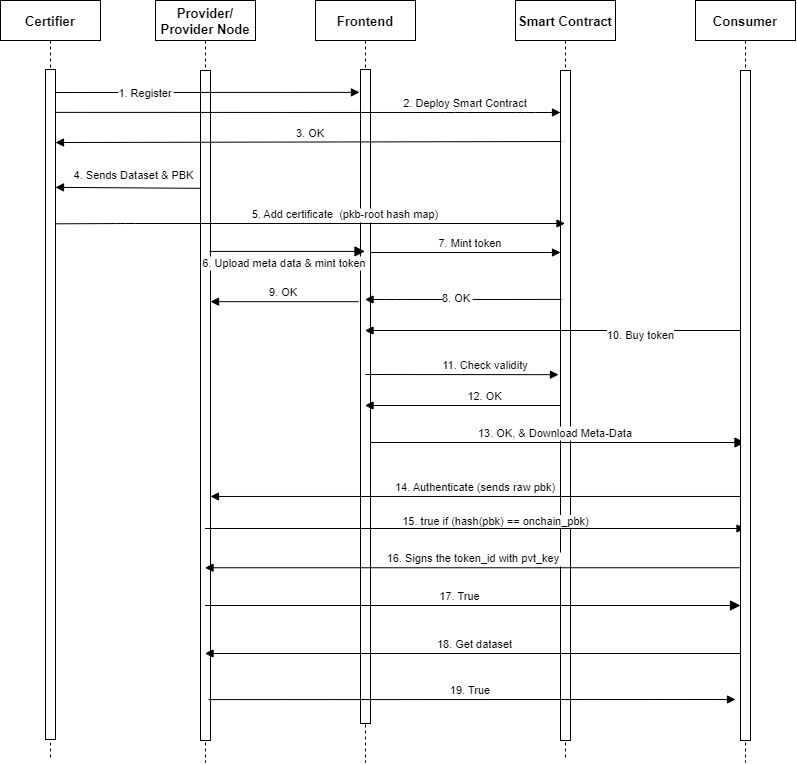

The diagram above was exported from draw.io. Its source (the exported page's mxGraphModel, read from the mxfile embedded in the PNG):
<mxGraphModel dx="4535" dy="2430" grid="1" gridSize="10" guides="1" tooltips="1" connect="1" arrows="1" fold="1" page="1" pageScale="1" pageWidth="850" pageHeight="1100" math="0" shadow="0">
  <root>
    <mxCell id="0" />
    <mxCell id="1" parent="0" />
    <mxCell id="2" value="Provider/ &#10;Provider Node" style="shape=umlLifeline;perimeter=lifelinePerimeter;container=1;collapsible=0;recursiveResize=0;rounded=0;shadow=0;strokeWidth=1;fontStyle=1;fontSize=13;" parent="1" vertex="1">
      <mxGeometry x="160" y="78" width="100" height="762" as="geometry" />
    </mxCell>
    <mxCell id="3" value="" style="points=[];perimeter=orthogonalPerimeter;rounded=0;shadow=0;strokeWidth=1;" parent="2" vertex="1">
      <mxGeometry x="45" y="70" width="10" height="670" as="geometry" />
    </mxCell>
    <mxCell id="9" value="1. Register" style="verticalAlign=bottom;endArrow=block;entryX=-0.1;entryY=0.035;shadow=0;strokeWidth=1;entryDx=0;entryDy=0;entryPerimeter=0;" parent="2" edge="1" target="7">
      <mxGeometry x="-0.4079" y="-10" relative="1" as="geometry">
        <mxPoint x="-100" y="92.00000000000273" as="sourcePoint" />
        <mxPoint x="60" y="92.00000000000273" as="targetPoint" />
        <mxPoint as="offset" />
      </mxGeometry>
    </mxCell>
    <mxCell id="6" value="Frontend" style="shape=umlLifeline;perimeter=lifelinePerimeter;container=1;collapsible=0;recursiveResize=0;rounded=0;shadow=0;strokeWidth=1;fontStyle=1;fontSize=13;" parent="1" vertex="1">
      <mxGeometry x="320" y="78" width="100" height="762" as="geometry" />
    </mxCell>
    <mxCell id="7" value="" style="points=[];perimeter=orthogonalPerimeter;rounded=0;shadow=0;strokeWidth=1;" parent="6" vertex="1">
      <mxGeometry x="45" y="69" width="10" height="654" as="geometry" />
    </mxCell>
    <mxCell id="32" value="7. Mint token" style="verticalAlign=bottom;endArrow=none;shadow=0;strokeWidth=1;startArrow=block;startFill=1;endFill=0;entryX=1.5;entryY=0.374;entryDx=0;entryDy=0;entryPerimeter=0;" parent="6" edge="1">
      <mxGeometry x="-0.0619" relative="1" as="geometry">
        <mxPoint x="245" y="251.99599999999998" as="sourcePoint" />
        <mxPoint x="55.5" y="251.99599999999998" as="targetPoint" />
        <mxPoint as="offset" />
      </mxGeometry>
    </mxCell>
    <mxCell id="10" value="2. Deploy Smart Contract" style="verticalAlign=bottom;endArrow=block;shadow=0;strokeWidth=1;exitX=1;exitY=0.064;exitDx=0;exitDy=0;exitPerimeter=0;" parent="1" source="27" target="15" edge="1">
      <mxGeometry x="0.6238" relative="1" as="geometry">
        <mxPoint x="215" y="200" as="sourcePoint" />
        <mxPoint x="560" y="190" as="targetPoint" />
        <Array as="points">
          <mxPoint x="460" y="190" />
          <mxPoint x="530" y="190" />
        </Array>
        <mxPoint as="offset" />
      </mxGeometry>
    </mxCell>
    <mxCell id="14" value="Smart Contract" style="shape=umlLifeline;perimeter=lifelinePerimeter;container=1;collapsible=0;recursiveResize=0;rounded=0;shadow=0;strokeWidth=1;fontStyle=1;fontSize=13;" parent="1" vertex="1">
      <mxGeometry x="520" y="78" width="100" height="760" as="geometry" />
    </mxCell>
    <mxCell id="15" value="" style="points=[];perimeter=orthogonalPerimeter;rounded=0;shadow=0;strokeWidth=1;" parent="14" vertex="1">
      <mxGeometry x="45" y="70" width="10" height="670" as="geometry" />
    </mxCell>
    <mxCell id="17" value="3. OK" style="verticalAlign=bottom;endArrow=none;shadow=0;strokeWidth=1;startArrow=block;startFill=1;endFill=0;exitX=1;exitY=0.109;exitDx=0;exitDy=0;exitPerimeter=0;entryX=0.1;entryY=0.106;entryDx=0;entryDy=0;entryPerimeter=0;" parent="1" source="27" target="15" edge="1">
      <mxGeometry relative="1" as="geometry">
        <mxPoint x="330.25" y="220" as="sourcePoint" />
        <mxPoint x="550" y="220" as="targetPoint" />
      </mxGeometry>
    </mxCell>
    <mxCell id="22" value="" style="points=[];perimeter=orthogonalPerimeter;rounded=0;shadow=0;strokeWidth=1;fillColor=#60a917;strokeColor=#2D7600;fontColor=#ffffff;" parent="1" vertex="1">
      <mxGeometry x="50" y="430" width="10" height="50" as="geometry" />
    </mxCell>
    <mxCell id="28" value="5. Add certificate  (pkb-root hash map)" style="verticalAlign=bottom;endArrow=block;shadow=0;strokeWidth=1;exitX=1;exitY=0.196;exitDx=0;exitDy=0;exitPerimeter=0;" parent="1" edge="1">
      <mxGeometry x="0.1384" relative="1" as="geometry">
        <mxPoint x="60" y="301.31999999999994" as="sourcePoint" />
        <mxPoint x="569.5" y="301" as="targetPoint" />
        <Array as="points">
          <mxPoint x="130" y="301" />
        </Array>
        <mxPoint as="offset" />
      </mxGeometry>
    </mxCell>
    <mxCell id="29" value="6. Upload meta data &amp; mint token" style="verticalAlign=bottom;endArrow=block;endSize=8;shadow=0;strokeWidth=1;endFill=1;exitX=0.9;exitY=0.27;exitDx=0;exitDy=0;exitPerimeter=0;" parent="1" edge="1" target="6" source="3">
      <mxGeometry x="-0.0225" y="-21" relative="1" as="geometry">
        <mxPoint x="350" y="331" as="targetPoint" />
        <mxPoint x="230" y="330" as="sourcePoint" />
        <mxPoint as="offset" />
      </mxGeometry>
    </mxCell>
    <mxCell id="33" value="17. True" style="verticalAlign=bottom;endArrow=block;endSize=8;shadow=0;strokeWidth=1;endFill=1;" parent="1" edge="1">
      <mxGeometry x="-0.0408" relative="1" as="geometry">
        <mxPoint x="745" y="682.998" as="targetPoint" />
        <mxPoint x="209.5" y="682.998" as="sourcePoint" />
        <mxPoint as="offset" />
        <Array as="points" />
      </mxGeometry>
    </mxCell>
    <mxCell id="35" value="12. OK" style="verticalAlign=bottom;endArrow=none;endSize=8;shadow=0;strokeWidth=1;endFill=0;startArrow=block;startFill=1;" parent="1" edge="1">
      <mxGeometry x="0.2263" relative="1" as="geometry">
        <mxPoint x="565" y="483" as="targetPoint" />
        <mxPoint x="369.5" y="483" as="sourcePoint" />
        <mxPoint as="offset" />
        <Array as="points" />
      </mxGeometry>
    </mxCell>
    <mxCell id="39" value="13. OK, &amp; Download Meta-Data" style="verticalAlign=bottom;endArrow=block;endSize=8;shadow=0;strokeWidth=1;endFill=1;startArrow=none;startFill=0;" parent="1" target="RzA_uE4ciCz_mkCyxU_O-79" edge="1">
      <mxGeometry relative="1" as="geometry">
        <mxPoint x="525" y="520" as="targetPoint" />
        <mxPoint x="375" y="520" as="sourcePoint" />
      </mxGeometry>
    </mxCell>
    <mxCell id="40" value="" style="points=[];perimeter=orthogonalPerimeter;rounded=0;shadow=0;strokeWidth=1;fillColor=#60a917;strokeColor=#2D7600;fontColor=#ffffff;" parent="1" vertex="1">
      <mxGeometry x="745" y="700" width="10" height="50" as="geometry" />
    </mxCell>
    <mxCell id="43" value="19. True" style="verticalAlign=bottom;endArrow=none;shadow=0;strokeWidth=1;startArrow=block;startFill=1;endFill=0;entryX=0.53;entryY=0.924;entryDx=0;entryDy=0;entryPerimeter=0;" parent="1" edge="1">
      <mxGeometry relative="1" as="geometry">
        <mxPoint x="740" y="777" as="sourcePoint" />
        <mxPoint x="213" y="777.0880000000002" as="targetPoint" />
      </mxGeometry>
    </mxCell>
    <mxCell id="47" value="11. Check validity" style="verticalAlign=bottom;endArrow=block;shadow=0;strokeWidth=1;entryX=-0.2;entryY=0.454;entryDx=0;entryDy=0;entryPerimeter=0;" parent="1" target="15" edge="1">
      <mxGeometry x="0.2673" relative="1" as="geometry">
        <mxPoint x="370" y="452" as="sourcePoint" />
        <mxPoint x="601" y="470" as="targetPoint" />
        <mxPoint as="offset" />
      </mxGeometry>
    </mxCell>
    <mxCell id="48" value="14. Authenticate (sends raw pbk)" style="verticalAlign=bottom;endArrow=none;endSize=8;shadow=0;strokeWidth=1;endFill=0;startArrow=block;startFill=1;exitX=1;exitY=0.694;exitDx=0;exitDy=0;exitPerimeter=0;" parent="1" edge="1">
      <mxGeometry relative="1" as="geometry">
        <mxPoint x="749.5" y="573.98" as="targetPoint" />
        <mxPoint x="215" y="573.98" as="sourcePoint" />
      </mxGeometry>
    </mxCell>
    <mxCell id="49" value="18. Get dataset" style="verticalAlign=bottom;endArrow=none;endSize=8;shadow=0;strokeWidth=1;endFill=0;startArrow=block;startFill=1;" parent="1" edge="1">
      <mxGeometry relative="1" as="geometry">
        <mxPoint x="745" y="731" as="targetPoint" />
        <mxPoint x="209.5" y="731" as="sourcePoint" />
      </mxGeometry>
    </mxCell>
    <mxCell id="50" value="" style="group" parent="1" vertex="1" connectable="0">
      <mxGeometry x="5" y="78" width="130" height="760" as="geometry" />
    </mxCell>
    <mxCell id="26" value="Certifier" style="shape=umlLifeline;perimeter=lifelinePerimeter;container=1;collapsible=0;recursiveResize=0;rounded=0;shadow=0;strokeWidth=1;fontStyle=1;fontSize=13;" parent="50" vertex="1">
      <mxGeometry width="100" height="760" as="geometry" />
    </mxCell>
    <mxCell id="27" value="" style="points=[];perimeter=orthogonalPerimeter;rounded=0;shadow=0;strokeWidth=1;" parent="50" vertex="1">
      <mxGeometry x="45" y="69" width="10" height="670" as="geometry" />
    </mxCell>
    <mxCell id="68" value="" style="endArrow=block;html=1;endFill=1;" parent="1" edge="1">
      <mxGeometry width="50" height="50" relative="1" as="geometry">
        <mxPoint x="749.5" y="408" as="sourcePoint" />
        <mxPoint x="369.5" y="408" as="targetPoint" />
      </mxGeometry>
    </mxCell>
    <mxCell id="71" value="10. Buy token" style="edgeLabel;html=1;align=center;verticalAlign=middle;resizable=0;points=[];fontSize=11;" parent="68" vertex="1" connectable="0">
      <mxGeometry x="0.1702" y="-3" relative="1" as="geometry">
        <mxPoint x="113" y="5" as="offset" />
      </mxGeometry>
    </mxCell>
    <mxCell id="62" value="" style="endArrow=block;html=1;endFill=1;entryX=1;entryY=0.152;entryDx=0;entryDy=0;entryPerimeter=0;exitX=0;exitY=0.152;exitDx=0;exitDy=0;exitPerimeter=0;" parent="1" edge="1">
      <mxGeometry width="50" height="50" relative="1" as="geometry">
        <mxPoint x="205" y="265.84000000000003" as="sourcePoint" />
        <mxPoint x="60" y="264.84000000000003" as="targetPoint" />
      </mxGeometry>
    </mxCell>
    <mxCell id="63" value="4. Sends Dataset &amp;amp; PBK" style="edgeLabel;html=1;align=center;verticalAlign=middle;resizable=0;points=[];" parent="62" vertex="1" connectable="0">
      <mxGeometry x="-0.1012" relative="1" as="geometry">
        <mxPoint x="-5" y="-15" as="offset" />
      </mxGeometry>
    </mxCell>
    <mxCell id="72" value="" style="endArrow=block;html=1;endFill=1;" parent="1" edge="1">
      <mxGeometry width="50" height="50" relative="1" as="geometry">
        <mxPoint x="209.5" y="606" as="sourcePoint" />
        <mxPoint x="749.5" y="606" as="targetPoint" />
      </mxGeometry>
    </mxCell>
    <mxCell id="73" value="15. true if (hash(pbk) == onchain_pbk)" style="edgeLabel;html=1;align=center;verticalAlign=middle;resizable=0;points=[];" parent="72" vertex="1" connectable="0">
      <mxGeometry x="0.1281" relative="1" as="geometry">
        <mxPoint x="-17" y="-10" as="offset" />
      </mxGeometry>
    </mxCell>
    <mxCell id="74" value="16. Signs the token_id with pvt_key " style="verticalAlign=bottom;endArrow=none;endSize=8;shadow=0;strokeWidth=1;endFill=0;startArrow=block;startFill=1;entryX=0.2;entryY=0.778;entryDx=0;entryDy=0;entryPerimeter=0;" parent="1" edge="1">
      <mxGeometry relative="1" as="geometry">
        <mxPoint x="747" y="645.26" as="targetPoint" />
        <mxPoint x="209.5" y="645.26" as="sourcePoint" />
      </mxGeometry>
    </mxCell>
    <mxCell id="RzA_uE4ciCz_mkCyxU_O-79" value="Consumer" style="shape=umlLifeline;perimeter=lifelinePerimeter;container=1;collapsible=0;recursiveResize=0;rounded=0;shadow=0;strokeWidth=1;fontStyle=1;fontSize=13;" vertex="1" parent="1">
      <mxGeometry x="700" y="78" width="100" height="762" as="geometry" />
    </mxCell>
    <mxCell id="RzA_uE4ciCz_mkCyxU_O-80" value="" style="points=[];perimeter=orthogonalPerimeter;rounded=0;shadow=0;strokeWidth=1;" vertex="1" parent="RzA_uE4ciCz_mkCyxU_O-79">
      <mxGeometry x="45" y="70" width="10" height="670" as="geometry" />
    </mxCell>
    <mxCell id="34" value="8. OK" style="verticalAlign=bottom;endArrow=block;shadow=0;strokeWidth=1;exitX=0.1;exitY=0.379;exitDx=0;exitDy=0;exitPerimeter=0;" parent="1" edge="1">
      <mxGeometry x="0.0789" y="8" relative="1" as="geometry">
        <mxPoint x="566" y="376.93000000000006" as="sourcePoint" />
        <mxPoint x="369.5" y="377" as="targetPoint" />
        <mxPoint as="offset" />
        <Array as="points">
          <mxPoint x="400" y="377" />
        </Array>
      </mxGeometry>
    </mxCell>
    <mxCell id="RzA_uE4ciCz_mkCyxU_O-83" value="9. OK" style="verticalAlign=bottom;endArrow=block;shadow=0;strokeWidth=1;exitX=-0.2;exitY=0.355;exitDx=0;exitDy=0;exitPerimeter=0;" edge="1" parent="1" source="7" target="3">
      <mxGeometry x="-0.0135" relative="1" as="geometry">
        <mxPoint x="340" y="380" as="sourcePoint" />
        <mxPoint x="240" y="379" as="targetPoint" />
        <mxPoint as="offset" />
      </mxGeometry>
    </mxCell>
  </root>
</mxGraphModel>